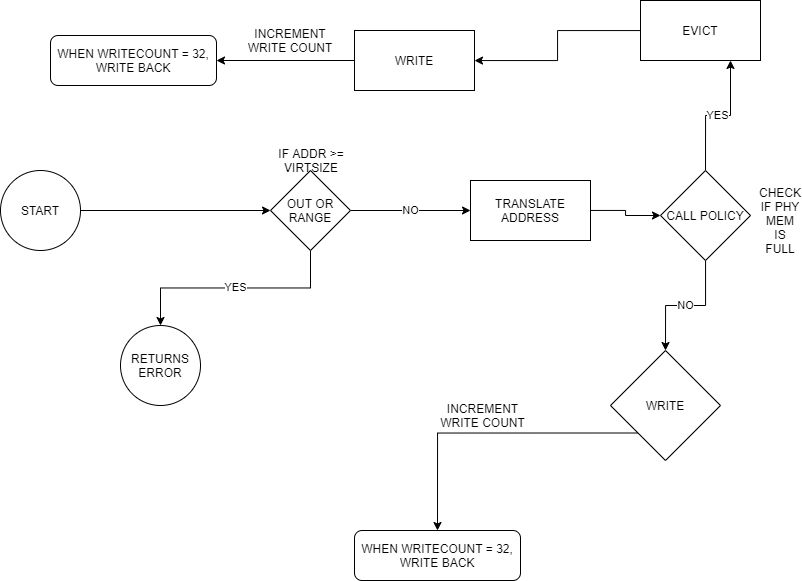

The diagram above was exported from draw.io. Its source (the exported page's mxGraphModel, read from the mxfile embedded in the PNG):
<mxGraphModel dx="920" dy="447" grid="1" gridSize="10" guides="1" tooltips="1" connect="1" arrows="1" fold="1" page="1" pageScale="1" pageWidth="827" pageHeight="1169" math="0" shadow="0">
  <root>
    <mxCell id="WIyWlLk6GJQsqaUBKTNV-0" />
    <mxCell id="WIyWlLk6GJQsqaUBKTNV-1" parent="WIyWlLk6GJQsqaUBKTNV-0" />
    <mxCell id="uwHceVOaLlv8Fq9Y_U7Z-0" value="START" style="ellipse;whiteSpace=wrap;html=1;aspect=fixed;" parent="WIyWlLk6GJQsqaUBKTNV-1" vertex="1">
      <mxGeometry y="240" width="80" height="80" as="geometry" />
    </mxCell>
    <mxCell id="DnjNwd5cbryDKOUMYpPI-38" style="edgeStyle=orthogonalEdgeStyle;rounded=0;orthogonalLoop=1;jettySize=auto;html=1;entryX=0;entryY=0.5;entryDx=0;entryDy=0;" edge="1" parent="WIyWlLk6GJQsqaUBKTNV-1" source="uwHceVOaLlv8Fq9Y_U7Z-5" target="DnjNwd5cbryDKOUMYpPI-22">
      <mxGeometry relative="1" as="geometry" />
    </mxCell>
    <mxCell id="uwHceVOaLlv8Fq9Y_U7Z-5" value="TRANSLATE ADDRESS" style="rounded=0;whiteSpace=wrap;html=1;" parent="WIyWlLk6GJQsqaUBKTNV-1" vertex="1">
      <mxGeometry x="470" y="250" width="120" height="60" as="geometry" />
    </mxCell>
    <mxCell id="uwHceVOaLlv8Fq9Y_U7Z-10" value="RETURNS ERROR" style="ellipse;whiteSpace=wrap;html=1;aspect=fixed;" parent="WIyWlLk6GJQsqaUBKTNV-1" vertex="1">
      <mxGeometry x="120" y="395" width="80" height="80" as="geometry" />
    </mxCell>
    <mxCell id="DnjNwd5cbryDKOUMYpPI-16" style="edgeStyle=orthogonalEdgeStyle;rounded=0;orthogonalLoop=1;jettySize=auto;html=1;exitX=0;exitY=1;exitDx=0;exitDy=0;entryX=0.5;entryY=0;entryDx=0;entryDy=0;" edge="1" parent="WIyWlLk6GJQsqaUBKTNV-1" source="uwHceVOaLlv8Fq9Y_U7Z-13" target="DnjNwd5cbryDKOUMYpPI-15">
      <mxGeometry relative="1" as="geometry" />
    </mxCell>
    <mxCell id="uwHceVOaLlv8Fq9Y_U7Z-13" value="WRITE" style="rhombus;whiteSpace=wrap;html=1;" parent="WIyWlLk6GJQsqaUBKTNV-1" vertex="1">
      <mxGeometry x="610" y="420" width="110" height="110" as="geometry" />
    </mxCell>
    <mxCell id="uwHceVOaLlv8Fq9Y_U7Z-25" value="" style="edgeStyle=orthogonalEdgeStyle;rounded=0;orthogonalLoop=1;jettySize=auto;html=1;" parent="WIyWlLk6GJQsqaUBKTNV-1" source="uwHceVOaLlv8Fq9Y_U7Z-22" target="uwHceVOaLlv8Fq9Y_U7Z-24" edge="1">
      <mxGeometry relative="1" as="geometry" />
    </mxCell>
    <mxCell id="uwHceVOaLlv8Fq9Y_U7Z-22" value="EVICT" style="rounded=0;whiteSpace=wrap;html=1;" parent="WIyWlLk6GJQsqaUBKTNV-1" vertex="1">
      <mxGeometry x="640" y="70" width="120" height="60" as="geometry" />
    </mxCell>
    <mxCell id="DnjNwd5cbryDKOUMYpPI-29" style="edgeStyle=orthogonalEdgeStyle;rounded=0;orthogonalLoop=1;jettySize=auto;html=1;exitX=0;exitY=0.5;exitDx=0;exitDy=0;" edge="1" parent="WIyWlLk6GJQsqaUBKTNV-1" source="uwHceVOaLlv8Fq9Y_U7Z-24" target="DnjNwd5cbryDKOUMYpPI-28">
      <mxGeometry relative="1" as="geometry" />
    </mxCell>
    <mxCell id="uwHceVOaLlv8Fq9Y_U7Z-24" value="WRITE" style="rounded=0;whiteSpace=wrap;html=1;" parent="WIyWlLk6GJQsqaUBKTNV-1" vertex="1">
      <mxGeometry x="354" y="100" width="120" height="60" as="geometry" />
    </mxCell>
    <mxCell id="DnjNwd5cbryDKOUMYpPI-33" value="NO" style="edgeStyle=orthogonalEdgeStyle;rounded=0;orthogonalLoop=1;jettySize=auto;html=1;entryX=0;entryY=0.5;entryDx=0;entryDy=0;" edge="1" parent="WIyWlLk6GJQsqaUBKTNV-1" source="uwHceVOaLlv8Fq9Y_U7Z-8" target="uwHceVOaLlv8Fq9Y_U7Z-5">
      <mxGeometry relative="1" as="geometry" />
    </mxCell>
    <mxCell id="DnjNwd5cbryDKOUMYpPI-37" value="YES" style="edgeStyle=orthogonalEdgeStyle;rounded=0;orthogonalLoop=1;jettySize=auto;html=1;exitX=0.5;exitY=1;exitDx=0;exitDy=0;entryX=0.5;entryY=0;entryDx=0;entryDy=0;" edge="1" parent="WIyWlLk6GJQsqaUBKTNV-1" source="uwHceVOaLlv8Fq9Y_U7Z-8" target="uwHceVOaLlv8Fq9Y_U7Z-10">
      <mxGeometry relative="1" as="geometry" />
    </mxCell>
    <mxCell id="uwHceVOaLlv8Fq9Y_U7Z-8" value="OUT OR RANGE" style="rhombus;whiteSpace=wrap;html=1;" parent="WIyWlLk6GJQsqaUBKTNV-1" vertex="1">
      <mxGeometry x="270" y="240" width="80" height="80" as="geometry" />
    </mxCell>
    <mxCell id="DnjNwd5cbryDKOUMYpPI-1" value="" style="edgeStyle=orthogonalEdgeStyle;rounded=0;orthogonalLoop=1;jettySize=auto;html=1;" edge="1" parent="WIyWlLk6GJQsqaUBKTNV-1" source="uwHceVOaLlv8Fq9Y_U7Z-0" target="uwHceVOaLlv8Fq9Y_U7Z-8">
      <mxGeometry relative="1" as="geometry">
        <mxPoint x="79.99995674738147" y="279.9411764705882" as="sourcePoint" />
        <mxPoint x="485.0588235294117" y="379.9999999999999" as="targetPoint" />
      </mxGeometry>
    </mxCell>
    <mxCell id="DnjNwd5cbryDKOUMYpPI-15" value="WHEN WRITECOUNT = 32, WRITE BACK" style="rounded=1;whiteSpace=wrap;html=1;" vertex="1" parent="WIyWlLk6GJQsqaUBKTNV-1">
      <mxGeometry x="354" y="600" width="166" height="50" as="geometry" />
    </mxCell>
    <mxCell id="DnjNwd5cbryDKOUMYpPI-35" value="YES" style="edgeStyle=orthogonalEdgeStyle;rounded=0;orthogonalLoop=1;jettySize=auto;html=1;exitX=0.5;exitY=0;exitDx=0;exitDy=0;entryX=0.75;entryY=1;entryDx=0;entryDy=0;" edge="1" parent="WIyWlLk6GJQsqaUBKTNV-1" source="DnjNwd5cbryDKOUMYpPI-22" target="uwHceVOaLlv8Fq9Y_U7Z-22">
      <mxGeometry relative="1" as="geometry" />
    </mxCell>
    <mxCell id="DnjNwd5cbryDKOUMYpPI-36" value="NO" style="edgeStyle=orthogonalEdgeStyle;rounded=0;orthogonalLoop=1;jettySize=auto;html=1;entryX=0.5;entryY=0;entryDx=0;entryDy=0;" edge="1" parent="WIyWlLk6GJQsqaUBKTNV-1" source="DnjNwd5cbryDKOUMYpPI-22" target="uwHceVOaLlv8Fq9Y_U7Z-13">
      <mxGeometry relative="1" as="geometry" />
    </mxCell>
    <mxCell id="DnjNwd5cbryDKOUMYpPI-22" value="CALL POLICY" style="rhombus;whiteSpace=wrap;html=1;" vertex="1" parent="WIyWlLk6GJQsqaUBKTNV-1">
      <mxGeometry x="660" y="240" width="90" height="90" as="geometry" />
    </mxCell>
    <mxCell id="DnjNwd5cbryDKOUMYpPI-23" value="INCREMENT WRITE COUNT" style="text;html=1;strokeColor=none;fillColor=none;align=center;verticalAlign=middle;whiteSpace=wrap;rounded=0;" vertex="1" parent="WIyWlLk6GJQsqaUBKTNV-1">
      <mxGeometry x="430" y="475" width="105" height="20" as="geometry" />
    </mxCell>
    <mxCell id="DnjNwd5cbryDKOUMYpPI-26" value="CHECK IF PHY MEM IS FULL" style="text;html=1;strokeColor=none;fillColor=none;align=center;verticalAlign=middle;whiteSpace=wrap;rounded=0;" vertex="1" parent="WIyWlLk6GJQsqaUBKTNV-1">
      <mxGeometry x="760" y="250" width="40" height="80" as="geometry" />
    </mxCell>
    <mxCell id="DnjNwd5cbryDKOUMYpPI-28" value="WHEN WRITECOUNT = 32, WRITE BACK" style="rounded=1;whiteSpace=wrap;html=1;" vertex="1" parent="WIyWlLk6GJQsqaUBKTNV-1">
      <mxGeometry x="50" y="105" width="166" height="50" as="geometry" />
    </mxCell>
    <mxCell id="DnjNwd5cbryDKOUMYpPI-30" value="INCREMENT WRITE COUNT" style="text;html=1;strokeColor=none;fillColor=none;align=center;verticalAlign=middle;whiteSpace=wrap;rounded=0;" vertex="1" parent="WIyWlLk6GJQsqaUBKTNV-1">
      <mxGeometry x="240" y="100" width="100" height="20" as="geometry" />
    </mxCell>
    <mxCell id="DnjNwd5cbryDKOUMYpPI-31" value="&lt;div style=&quot;text-align: center&quot;&gt;&lt;span&gt;&lt;font face=&quot;helvetica&quot;&gt;IF ADDR &amp;gt;= VIRTSIZE&lt;/font&gt;&lt;/span&gt;&lt;/div&gt;" style="text;whiteSpace=wrap;html=1;" vertex="1" parent="WIyWlLk6GJQsqaUBKTNV-1">
      <mxGeometry x="267" y="210" width="86" height="30" as="geometry" />
    </mxCell>
  </root>
</mxGraphModel>